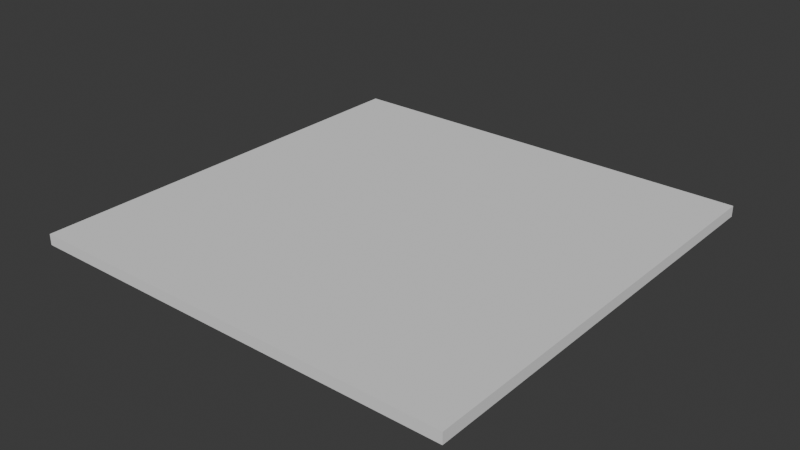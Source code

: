 # Source: FI-084_Observatory_Hallway_Roof.blend  (saved by Blender 4.2.66; exported with 4.5.12 LTS)
import bpy
from mathutils import Matrix  # noqa: F401  (used for matrix-valued properties, if any)

bpy.ops.wm.read_factory_settings(use_empty=True)
scene = bpy.context.scene
scene.name = 'Scene'

# ---- collections
col_collection = bpy.data.collections.new('Collection'); scene.collection.children.link(col_collection)
col_export = bpy.data.collections.new('Export'); scene.collection.children.link(col_export)

# ---- world
world_world = bpy.data.worlds.new('World'); scene.world = world_world
world_world.use_nodes = True; world_world.node_tree.nodes.clear()
_N = world_world.node_tree.nodes; _L = world_world.node_tree.links
n0 = _N.new('ShaderNodeOutputWorld'); n0.name = 'World Output'; n0.location = (300, 300)
n1 = _N.new('ShaderNodeBackground'); n1.name = 'Background'; n1.location = (10, 300)
n1.inputs[0].default_value = (0.05088, 0.05088, 0.05088, 1.0)
_L.new(n1.outputs[0], n0.inputs[0])
n0.is_active_output = True
world_world.color = (0.05088, 0.05088, 0.05088)
world_world.sun_shadow_jitter_overblur = 0.0

# ---- meshes
me_cube_002 = bpy.data.meshes.new('Cube.002')
me_cube_002.from_pydata([(1.0, -1.0, -0.05), (-1.0, -1.0, -0.05), (1.0, 1.0, -0.05), (-1.0, 1.0, -0.05), (1.0, -1.0, 0.0), (-1.0, -1.0, 3.894e-07), (1.0, 1.0, -5.232e-14), (-1.0, 1.0, 3.894e-07)], [], [(0, 1, 3, 2), (2, 3, 7, 6), (6, 7, 5, 4), (4, 5, 1, 0), (2, 6, 4, 0), (7, 3, 1, 5)])
_uv = me_cube_002.uv_layers.new(name='UVMap')
_uv.uv.foreach_set('vector', [1.0, 1.629e-07, 1.0, 1.0, 0.0, 1.0, 1.629e-07, 0.0, 0.375, 0.25, 0.625, 0.25, 0.625, 0.5, 0.375, 0.5, 7.55e-08, 1.0, 0.0, 7.55e-08, 1.0, 0.0, 1.0, 1.0, 0.375, 0.75, 0.625, 0.75, 0.625, 1.0, 0.375, 1.0, 0.125, 0.5, 0.375, 0.5, 0.375, 0.75, 0.125, 0.75, 0.625, 0.5, 0.875, 0.5, 0.875, 0.75, 0.625, 0.75])
me_cube_002.update()

# ---- objects
ob_fi_084_observatory_hallway_roof = bpy.data.objects.new('FI-084 Observatory Hallway Roof', me_cube_002)

# ---- transforms, parenting, visibility, modifiers, constraints
ob_fi_084_observatory_hallway_roof.location = (0.0, 0.0, 0.0)

# ---- collection membership
col_export.objects.link(ob_fi_084_observatory_hallway_roof)

# ---- scene / render settings (as saved in the file)
scene.frame_start = 1; scene.frame_end = 250; scene.frame_set(1)
scene.render.engine = 'BLENDER_EEVEE_NEXT'
bpy.context.view_layer.update()

# ---- added for rendering (the .blend has no active camera and no usable light): camera, sun
cam_auto = bpy.data.cameras.new('AutoCamera')
cam_auto.lens = 50.0
cam_auto.sensor_width = 36.0
cam_auto.clip_end = 1000.0
ob_auto_camera = bpy.data.objects.new('AutoCamera', cam_auto)
scene.collection.objects.link(ob_auto_camera)
ob_auto_camera.location = (2.61734, -3.14081, 2.06887)
ob_auto_camera.rotation_euler = (1.09748, -7.21219e-08, 0.694738)
scene.camera = ob_auto_camera
light_auto_sun = bpy.data.lights.new('AutoSun', 'SUN')
light_auto_sun.energy = 3.0
light_auto_sun.angle = 0.0523599
ob_auto_sun = bpy.data.objects.new('AutoSun', light_auto_sun)
scene.collection.objects.link(ob_auto_sun)
ob_auto_sun.rotation_euler = (0.872665, 0.174533, 0.523599)
bpy.context.view_layer.update()

